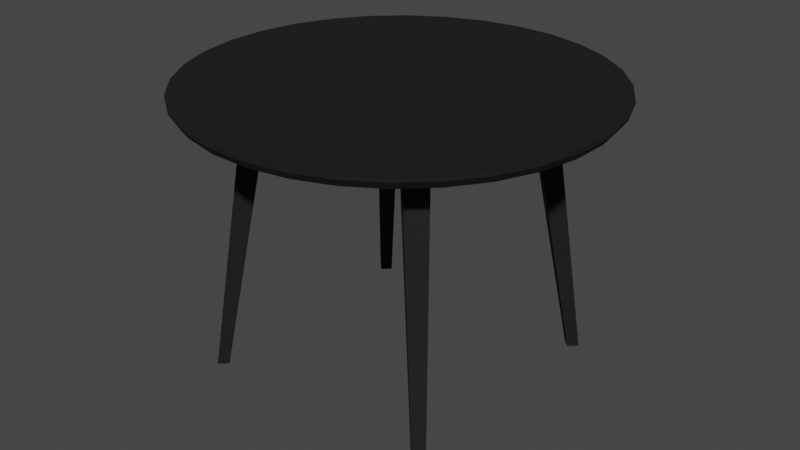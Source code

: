 # Source: Dining_Table_105_Black.blend  (saved by Blender 2.93.21; exported with 4.5.12 LTS)
import bpy
from mathutils import Matrix  # noqa: F401  (used for matrix-valued properties, if any)

bpy.ops.wm.read_factory_settings(use_empty=True)
scene = bpy.context.scene
scene.name = 'Scene'

# ---- materials (node trees are filled in below, after node groups)
mat_black_wood = bpy.data.materials.new('Black Wood')
mat_black_wood.use_transparent_shadow = False

# ---- material node trees
mat_black_wood.use_nodes = True; mat_black_wood.node_tree.nodes.clear()
_N = mat_black_wood.node_tree.nodes; _L = mat_black_wood.node_tree.links
n0 = _N.new('ShaderNodeOutputMaterial'); n0.name = 'Material Output'; n0.location = (300, 300)
n1 = _N.new('ShaderNodeBsdfPrincipled'); n1.name = 'Principled BSDF'; n1.location = (10, 300)
n1.distribution = 'GGX'
n1.subsurface_method = 'BURLEY'
n1.inputs[0].default_value = (0.02107, 0.0227, 0.02342, 1.0)
n1.inputs[1].default_value = 0.7
n1.inputs[2].default_value = 0.8
n1.inputs[3].default_value = 1.45
n1.inputs[27].default_value = (0.0, 0.0, 0.0, 1.0)
n1.inputs[28].default_value = 1.0
_L.new(n1.outputs[0], n0.inputs[0])
n0.is_active_output = True

# ---- world
world_world = bpy.data.worlds.new('World'); scene.world = world_world
world_world.use_nodes = True; world_world.node_tree.nodes.clear()
_N = world_world.node_tree.nodes; _L = world_world.node_tree.links
n0 = _N.new('ShaderNodeOutputWorld'); n0.name = 'World Output'; n0.location = (300, 300)
n1 = _N.new('ShaderNodeBackground'); n1.name = 'Background'; n1.location = (10, 300)
n1.inputs[0].default_value = (0.05088, 0.05088, 0.05088, 1.0)
_L.new(n1.outputs[0], n0.inputs[0])
n0.is_active_output = True
world_world.color = (0.05088, 0.05088, 0.05088)
world_world.use_sun_shadow = False
world_world.sun_shadow_jitter_overblur = 0.0

# ---- meshes
me_cube_067 = bpy.data.meshes.new('Cube.067')
me_cube_067.from_pydata([(0.2949, 0.3161, 0.0), (0.1879, 0.2303, 0.7), (0.3158, 0.337, 0.0), (0.2297, 0.2721, 0.7), (0.3161, 0.2949, 0.0), (0.2303, 0.1879, 0.7), (0.337, 0.3158, 0.0), (0.2721, 0.2297, 0.7), (0.4039, 0.3123, 0.7), (0.4154, 0.3211, 0.7196), (0.4571, 0.2275, 0.7), (0.47, 0.2339, 0.7196), (0.4927, 0.1339, 0.7), (0.5066, 0.1377, 0.7196), (0.5093, 0.03522, 0.7), (0.5237, 0.03622, 0.7196), (0.5064, -0.06482, 0.7), (0.5208, -0.06666, 0.7196), (0.484, -0.1624, 0.7), (0.4977, -0.167, 0.7196), (0.4431, -0.2537, 0.7), (0.4556, -0.2609, 0.7196), (0.3851, -0.3353, 0.7), (0.396, -0.3447, 0.7196), (0.3123, -0.4039, 0.7), (0.3211, -0.4154, 0.7196), (0.2275, -0.4571, 0.7), (0.2339, -0.47, 0.7196), (0.1339, -0.4927, 0.7), (0.1377, -0.5066, 0.7196), (0.03522, -0.5093, 0.7), (0.03622, -0.5237, 0.7196), (-0.06482, -0.5064, 0.7), (-0.06666, -0.5208, 0.7196), (-0.1624, -0.484, 0.7), (-0.167, -0.4977, 0.7196), (-0.2537, -0.4431, 0.7), (-0.2609, -0.4556, 0.7196), (-0.3353, -0.3851, 0.7), (-0.3447, -0.396, 0.7196), (-0.4039, -0.3123, 0.7), (-0.4154, -0.3211, 0.7196), (-0.4571, -0.2275, 0.7), (-0.47, -0.2339, 0.7196), (-0.4927, -0.1339, 0.7), (-0.5066, -0.1377, 0.7196), (-0.5093, -0.03522, 0.7), (-0.5237, -0.03622, 0.7196), (-0.5064, 0.06482, 0.7), (-0.5208, 0.06666, 0.7196), (-0.484, 0.1624, 0.7), (-0.4977, 0.167, 0.7196), (-0.4431, 0.2537, 0.7), (-0.4556, 0.2609, 0.7196), (-0.3851, 0.3353, 0.7), (-0.396, 0.3447, 0.7196), (-0.3123, 0.4039, 0.7), (-0.3211, 0.4154, 0.7196), (-0.2275, 0.4571, 0.7), (-0.2339, 0.47, 0.7196), (-0.1339, 0.4927, 0.7), (-0.1377, 0.5066, 0.7196), (-0.03522, 0.5093, 0.7), (-0.03622, 0.5237, 0.7196), (0.06482, 0.5064, 0.7), (0.06666, 0.5208, 0.7196), (0.1624, 0.484, 0.7), (0.167, 0.4977, 0.7196), (0.2537, 0.4431, 0.7), (0.2609, 0.4556, 0.7196), (0.3353, 0.3851, 0.7), (0.3447, 0.396, 0.7196), (0.47, 0.2339, 0.7271), (0.4154, 0.3211, 0.7271), (0.5066, 0.1377, 0.7271), (0.5237, 0.03622, 0.7271), (0.5208, -0.06666, 0.7271), (0.4977, -0.167, 0.7271), (0.4556, -0.2609, 0.7271), (0.396, -0.3447, 0.7271), (0.3211, -0.4154, 0.7271), (0.2339, -0.47, 0.7271), (0.1377, -0.5066, 0.7271), (0.03622, -0.5237, 0.7271), (-0.06666, -0.5208, 0.7271), (-0.167, -0.4977, 0.7271), (-0.2609, -0.4556, 0.7271), (-0.3447, -0.396, 0.7271), (-0.4154, -0.3211, 0.7271), (-0.47, -0.2339, 0.7271), (-0.5066, -0.1377, 0.7271), (-0.5237, -0.03622, 0.7271), (-0.5208, 0.06666, 0.7271), (-0.4977, 0.167, 0.7271), (-0.4556, 0.2609, 0.7271), (-0.396, 0.3447, 0.7271), (-0.3211, 0.4154, 0.7271), (-0.2339, 0.47, 0.7271), (-0.1377, 0.5066, 0.7271), (-0.03622, 0.5237, 0.7271), (0.06666, 0.5208, 0.7271), (0.167, 0.4977, 0.7271), (0.2609, 0.4556, 0.7271), (0.3447, 0.396, 0.7271), (-0.3161, 0.2949, 0.0), (-0.2303, 0.1879, 0.7), (-0.337, 0.3158, 0.0), (-0.2721, 0.2297, 0.7), (-0.2949, 0.3161, 0.0), (-0.1879, 0.2303, 0.7), (-0.3158, 0.337, 0.0), (-0.2297, 0.2721, 0.7), (-0.2949, -0.3161, 0.0), (-0.1879, -0.2303, 0.7), (-0.3158, -0.337, 0.0), (-0.2297, -0.2721, 0.7), (-0.3161, -0.2949, 0.0), (-0.2303, -0.1879, 0.7), (-0.337, -0.3158, 0.0), (-0.2721, -0.2297, 0.7), (0.3161, -0.2949, 0.0), (0.2303, -0.1879, 0.7), (0.337, -0.3158, 0.0), (0.2721, -0.2297, 0.7), (0.2949, -0.3161, 0.0), (0.1879, -0.2303, 0.7), (0.3158, -0.337, 0.0), (0.2297, -0.2721, 0.7), (-0.3, -0.3, 0.661), (-0.3, -0.3, 0.711), (-0.3, 0.3, 0.661), (-0.3, 0.3, 0.711), (0.3, -0.3, 0.661), (0.3, -0.3, 0.711), (0.3, 0.3, 0.661), (0.3, 0.3, 0.711)], [], [(0, 1, 3, 2), (2, 3, 7, 6), (6, 7, 5, 4), (4, 5, 1, 0), (2, 6, 4, 0), (7, 3, 1, 5), (8, 9, 11, 10), (10, 11, 13, 12), (12, 13, 15, 14), (14, 15, 17, 16), (16, 17, 19, 18), (18, 19, 21, 20), (20, 21, 23, 22), (22, 23, 25, 24), (24, 25, 27, 26), (26, 27, 29, 28), (28, 29, 31, 30), (30, 31, 33, 32), (32, 33, 35, 34), (34, 35, 37, 36), (36, 37, 39, 38), (38, 39, 41, 40), (40, 41, 43, 42), (42, 43, 45, 44), (44, 45, 47, 46), (46, 47, 49, 48), (48, 49, 51, 50), (50, 51, 53, 52), (52, 53, 55, 54), (54, 55, 57, 56), (56, 57, 59, 58), (58, 59, 61, 60), (60, 61, 63, 62), (62, 63, 65, 64), (64, 65, 67, 66), (66, 67, 69, 68), (17, 15, 75, 76), (68, 69, 71, 70), (70, 71, 9, 8), (8, 10, 12, 14, 16, 18, 20, 22, 24, 26, 28, 30, 32, 34, 36, 38, 40, 42, 44, 46, 48, 50, 52, 54, 56, 58, 60, 62, 64, 66, 68, 70), (72, 73, 103, 102, 101, 100, 99, 98, 97, 96, 95, 94, 93, 92, 91, 90, 89, 88, 87, 86, 85, 84, 83, 82, 81, 80, 79, 78, 77, 76, 75, 74), (35, 33, 84, 85), (53, 51, 93, 94), (71, 69, 102, 103), (27, 25, 80, 81), (45, 43, 89, 90), (63, 61, 98, 99), (19, 17, 76, 77), (37, 35, 85, 86), (55, 53, 94, 95), (11, 9, 73, 72), (9, 71, 103, 73), (29, 27, 81, 82), (47, 45, 90, 91), (65, 63, 99, 100), (21, 19, 77, 78), (39, 37, 86, 87), (57, 55, 95, 96), (13, 11, 72, 74), (31, 29, 82, 83), (49, 47, 91, 92), (67, 65, 100, 101), (23, 21, 78, 79), (41, 39, 87, 88), (59, 57, 96, 97), (15, 13, 74, 75), (33, 31, 83, 84), (51, 49, 92, 93), (69, 67, 101, 102), (25, 23, 79, 80), (43, 41, 88, 89), (61, 59, 97, 98), (104, 105, 107, 106), (106, 107, 111, 110), (110, 111, 109, 108), (108, 109, 105, 104), (106, 110, 108, 104), (111, 107, 105, 109), (112, 113, 115, 114), (114, 115, 119, 118), (118, 119, 117, 116), (116, 117, 113, 112), (114, 118, 116, 112), (119, 115, 113, 117), (120, 121, 123, 122), (122, 123, 127, 126), (126, 127, 125, 124), (124, 125, 121, 120), (122, 126, 124, 120), (127, 123, 121, 125), (128, 129, 131, 130), (130, 131, 135, 134), (134, 135, 133, 132), (132, 133, 129, 128), (130, 134, 132, 128), (135, 131, 129, 133)])
_uv = me_cube_067.uv_layers.new(name='UVMap')
_uv.uv.foreach_set('vector', [0.375, 0.0, 0.625, 0.0, 0.625, 0.25, 0.375, 0.25, 0.375, 0.25, 0.625, 0.25, 0.625, 0.5, 0.375, 0.5, 0.375, 0.5, 0.625, 0.5, 0.625, 0.75, 0.375, 0.75, 0.375, 0.75, 0.625, 0.75, 0.625, 1.0, 0.375, 1.0, 0.125, 0.5, 0.375, 0.5, 0.375, 0.75, 0.125, 0.75, 0.625, 0.5, 0.875, 0.5, 0.875, 0.75, 0.625, 0.75, 1.0, 0.5, 1.0, 1.0, 0.9688, 1.0, 0.9688, 0.5, 0.9688, 0.5, 0.9688, 1.0, 0.9375, 1.0, 0.9375, 0.5, 0.9375, 0.5, 0.9375, 1.0, 0.9062, 1.0, 0.9062, 0.5, 0.9062, 0.5, 0.9062, 1.0, 0.875, 1.0, 0.875, 0.5, 0.875, 0.5, 0.875, 1.0, 0.8438, 1.0, 0.8438, 0.5, 0.8438, 0.5, 0.8438, 1.0, 0.8125, 1.0, 0.8125, 0.5, 0.8125, 0.5, 0.8125, 1.0, 0.7812, 1.0, 0.7812, 0.5, 0.7812, 0.5, 0.7812, 1.0, 0.75, 1.0, 0.75, 0.5, 0.75, 0.5, 0.75, 1.0, 0.7188, 1.0, 0.7188, 0.5, 0.7188, 0.5, 0.7188, 1.0, 0.6875, 1.0, 0.6875, 0.5, 0.6875, 0.5, 0.6875, 1.0, 0.6562, 1.0, 0.6562, 0.5, 0.6562, 0.5, 0.6562, 1.0, 0.625, 1.0, 0.625, 0.5, 0.625, 0.5, 0.625, 1.0, 0.5938, 1.0, 0.5938, 0.5, 0.5938, 0.5, 0.5938, 1.0, 0.5625, 1.0, 0.5625, 0.5, 0.5625, 0.5, 0.5625, 1.0, 0.5312, 1.0, 0.5312, 0.5, 0.5312, 0.5, 0.5312, 1.0, 0.5, 1.0, 0.5, 0.5, 0.5, 0.5, 0.5, 1.0, 0.4688, 1.0, 0.4688, 0.5, 0.4688, 0.5, 0.4688, 1.0, 0.4375, 1.0, 0.4375, 0.5, 0.4375, 0.5, 0.4375, 1.0, 0.4062, 1.0, 0.4062, 0.5, 0.4062, 0.5, 0.4062, 1.0, 0.375, 1.0, 0.375, 0.5, 0.375, 0.5, 0.375, 1.0, 0.3438, 1.0, 0.3438, 0.5, 0.3438, 0.5, 0.3438, 1.0, 0.3125, 1.0, 0.3125, 0.5, 0.3125, 0.5, 0.3125, 1.0, 0.2812, 1.0, 0.2812, 0.5, 0.2812, 0.5, 0.2812, 1.0, 0.25, 1.0, 0.25, 0.5, 0.25, 0.5, 0.25, 1.0, 0.2188, 1.0, 0.2188, 0.5, 0.2188, 0.5, 0.2188, 1.0, 0.1875, 1.0, 0.1875, 0.5, 0.1875, 0.5, 0.1875, 1.0, 0.1562, 1.0, 0.1562, 0.5, 0.1562, 0.5, 0.1562, 1.0, 0.125, 1.0, 0.125, 0.5, 0.125, 0.5, 0.125, 1.0, 0.09375, 1.0, 0.09375, 0.5, 0.09375, 0.5, 0.09375, 1.0, 0.0625, 1.0, 0.0625, 0.5, 0.875, 1.0, 0.9062, 1.0, 0.9062, 1.0, 0.875, 1.0, 0.0625, 0.5, 0.0625, 1.0, 0.03125, 1.0, 0.03125, 0.5, 0.03125, 0.5, 0.03125, 1.0, 0.0, 1.0, 0.0, 0.5, 0.75, 0.49, 0.7968, 0.4854, 0.8418, 0.4717, 0.8833, 0.4496, 0.9197, 0.4197, 0.9496, 0.3833, 0.9717, 0.3418, 0.9854, 0.2968, 0.99, 0.25, 0.9854, 0.2032, 0.9717, 0.1582, 0.9496, 0.1167, 0.9197, 0.08029, 0.8833, 0.05045, 0.8418, 0.02827, 0.7968, 0.01461, 0.75, 0.01, 0.7032, 0.01461, 0.6582, 0.02827, 0.6167, 0.05045, 0.5803, 0.08029, 0.5504, 0.1167, 0.5283, 0.1582, 0.5146, 0.2032, 0.51, 0.25, 0.5146, 0.2968, 0.5283, 0.3418, 0.5504, 0.3833, 0.5803, 0.4197, 0.6167, 0.4496, 0.6582, 0.4717, 0.7032, 0.4854, 0.5888, 0.9029, 0.5089, 0.9108, 0.429, 0.9029, 0.3521, 0.8796, 0.2813, 0.8417, 0.2192, 0.7908, 0.1683, 0.7287, 0.1304, 0.6579, 0.1071, 0.581, 0.09925, 0.5011, 0.1071, 0.4212, 0.1304, 0.3444, 0.1683, 0.2736, 0.2192, 0.2115, 0.2813, 0.1605, 0.3521, 0.1227, 0.429, 0.09937, 0.5089, 0.0915, 0.5888, 0.09937, 0.6656, 0.1227, 0.7365, 0.1605, 0.7985, 0.2115, 0.8495, 0.2736, 0.8873, 0.3444, 0.9106, 0.4212, 0.9185, 0.5011, 0.9106, 0.581, 0.8873, 0.6579, 0.8495, 0.7287, 0.7985, 0.7908, 0.7365, 0.8417, 0.6656, 0.8796, 0.5938, 1.0, 0.625, 1.0, 0.625, 1.0, 0.5938, 1.0, 0.3125, 1.0, 0.3438, 1.0, 0.3438, 1.0, 0.3125, 1.0, 0.03125, 1.0, 0.0625, 1.0, 0.0625, 1.0, 0.03125, 1.0, 0.7188, 1.0, 0.75, 1.0, 0.75, 1.0, 0.7188, 1.0, 0.4375, 1.0, 0.4688, 1.0, 0.4688, 1.0, 0.4375, 1.0, 0.1562, 1.0, 0.1875, 1.0, 0.1875, 1.0, 0.1562, 1.0, 0.8438, 1.0, 0.875, 1.0, 0.875, 1.0, 0.8438, 1.0, 0.5625, 1.0, 0.5938, 1.0, 0.5938, 1.0, 0.5625, 1.0, 0.2812, 1.0, 0.3125, 1.0, 0.3125, 1.0, 0.2812, 1.0, 0.9688, 1.0, 1.0, 1.0, 1.0, 1.0, 0.9688, 1.0, 0.0, 1.0, 0.03125, 1.0, 0.03125, 1.0, 0.0, 1.0, 0.6875, 1.0, 0.7188, 1.0, 0.7188, 1.0, 0.6875, 1.0, 0.4062, 1.0, 0.4375, 1.0, 0.4375, 1.0, 0.4062, 1.0, 0.125, 1.0, 0.1562, 1.0, 0.1562, 1.0, 0.125, 1.0, 0.8125, 1.0, 0.8438, 1.0, 0.8438, 1.0, 0.8125, 1.0, 0.5312, 1.0, 0.5625, 1.0, 0.5625, 1.0, 0.5312, 1.0, 0.25, 1.0, 0.2812, 1.0, 0.2812, 1.0, 0.25, 1.0, 0.9375, 1.0, 0.9688, 1.0, 0.9688, 1.0, 0.9375, 1.0, 0.6562, 1.0, 0.6875, 1.0, 0.6875, 1.0, 0.6562, 1.0, 0.375, 1.0, 0.4062, 1.0, 0.4062, 1.0, 0.375, 1.0, 0.09375, 1.0, 0.125, 1.0, 0.125, 1.0, 0.09375, 1.0, 0.7812, 1.0, 0.8125, 1.0, 0.8125, 1.0, 0.7812, 1.0, 0.5, 1.0, 0.5312, 1.0, 0.5312, 1.0, 0.5, 1.0, 0.2188, 1.0, 0.25, 1.0, 0.25, 1.0, 0.2188, 1.0, 0.9062, 1.0, 0.9375, 1.0, 0.9375, 1.0, 0.9062, 1.0, 0.625, 1.0, 0.6562, 1.0, 0.6562, 1.0, 0.625, 1.0, 0.3438, 1.0, 0.375, 1.0, 0.375, 1.0, 0.3438, 1.0, 0.0625, 1.0, 0.09375, 1.0, 0.09375, 1.0, 0.0625, 1.0, 0.75, 1.0, 0.7812, 1.0, 0.7812, 1.0, 0.75, 1.0, 0.4688, 1.0, 0.5, 1.0, 0.5, 1.0, 0.4688, 1.0, 0.1875, 1.0, 0.2188, 1.0, 0.2188, 1.0, 0.1875, 1.0, 0.375, 0.0, 0.625, 0.0, 0.625, 0.25, 0.375, 0.25, 0.375, 0.25, 0.625, 0.25, 0.625, 0.5, 0.375, 0.5, 0.375, 0.5, 0.625, 0.5, 0.625, 0.75, 0.375, 0.75, 0.375, 0.75, 0.625, 0.75, 0.625, 1.0, 0.375, 1.0, 0.125, 0.5, 0.375, 0.5, 0.375, 0.75, 0.125, 0.75, 0.625, 0.5, 0.875, 0.5, 0.875, 0.75, 0.625, 0.75, 0.375, 0.0, 0.625, 0.0, 0.625, 0.25, 0.375, 0.25, 0.375, 0.25, 0.625, 0.25, 0.625, 0.5, 0.375, 0.5, 0.375, 0.5, 0.625, 0.5, 0.625, 0.75, 0.375, 0.75, 0.375, 0.75, 0.625, 0.75, 0.625, 1.0, 0.375, 1.0, 0.125, 0.5, 0.375, 0.5, 0.375, 0.75, 0.125, 0.75, 0.625, 0.5, 0.875, 0.5, 0.875, 0.75, 0.625, 0.75, 0.375, 0.0, 0.625, 0.0, 0.625, 0.25, 0.375, 0.25, 0.375, 0.25, 0.625, 0.25, 0.625, 0.5, 0.375, 0.5, 0.375, 0.5, 0.625, 0.5, 0.625, 0.75, 0.375, 0.75, 0.375, 0.75, 0.625, 0.75, 0.625, 1.0, 0.375, 1.0, 0.125, 0.5, 0.375, 0.5, 0.375, 0.75, 0.125, 0.75, 0.625, 0.5, 0.875, 0.5, 0.875, 0.75, 0.625, 0.75, 0.375, 0.0, 0.625, 0.0, 0.625, 0.25, 0.375, 0.25, 0.375, 0.25, 0.625, 0.25, 0.625, 0.5, 0.375, 0.5, 0.375, 0.5, 0.625, 0.5, 0.625, 0.75, 0.375, 0.75, 0.375, 0.75, 0.625, 0.75, 0.625, 1.0, 0.375, 1.0, 0.125, 0.5, 0.375, 0.5, 0.375, 0.75, 0.125, 0.75, 0.625, 0.5, 0.875, 0.5, 0.875, 0.75, 0.625, 0.75])
me_cube_067.materials.append(mat_black_wood)
me_cube_067.use_remesh_fix_poles = True
me_cube_067.use_remesh_preserve_attributes = False
me_cube_067.update()

# ---- objects
ob_dining_table_105_black = bpy.data.objects.new('Dining Table 105 Black', me_cube_067)

# ---- transforms, parenting, visibility, modifiers, constraints
ob_dining_table_105_black.location = (0.0, 0.0, 0.0)

# ---- collection membership
scene.collection.objects.link(ob_dining_table_105_black)

# ---- scene / render settings (as saved in the file)
scene.frame_start = 1; scene.frame_end = 250; scene.frame_set(1)
scene.render.engine = 'BLENDER_EEVEE_NEXT'
scene.cycles.use_denoising = False
scene.cycles.samples = 128
scene.cycles.sampling_pattern = 'TABULATED_SOBOL'
scene.cycles.use_adaptive_sampling = False
scene.cycles.use_light_tree = False
scene.view_settings.view_transform = 'Filmic'
bpy.context.view_layer.update()

# ---- added for rendering (the .blend has no active camera and no usable light): camera, sun
cam_auto = bpy.data.cameras.new('AutoCamera')
cam_auto.lens = 50.0
cam_auto.sensor_width = 36.0
cam_auto.clip_end = 1000.0
ob_auto_camera = bpy.data.objects.new('AutoCamera', cam_auto)
scene.collection.objects.link(ob_auto_camera)
ob_auto_camera.location = (1.5268, -1.83216, 1.58497)
ob_auto_camera.rotation_euler = (1.09748, -7.21219e-08, 0.694738)
scene.camera = ob_auto_camera
light_auto_sun = bpy.data.lights.new('AutoSun', 'SUN')
light_auto_sun.energy = 3.0
light_auto_sun.angle = 0.0523599
ob_auto_sun = bpy.data.objects.new('AutoSun', light_auto_sun)
scene.collection.objects.link(ob_auto_sun)
ob_auto_sun.rotation_euler = (0.872665, 0.174533, 0.523599)
bpy.context.view_layer.update()
